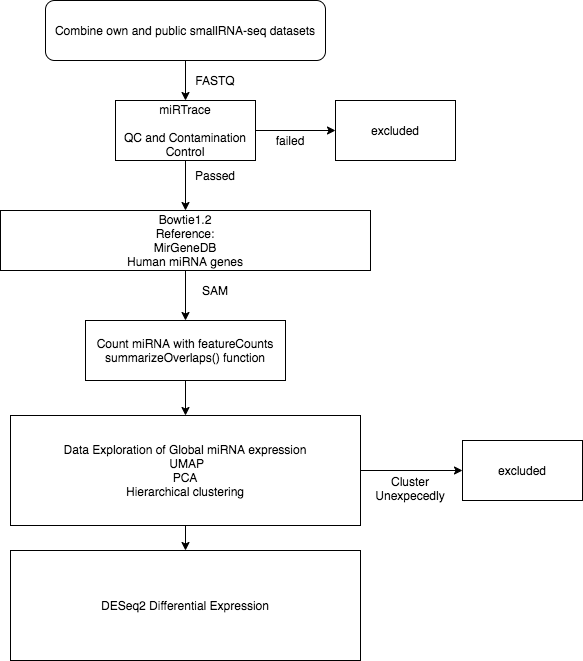

The diagram above was exported from draw.io. Its source (the exported page's mxGraphModel, read from the mxfile embedded in the PNG):
<mxGraphModel dx="1538" dy="843" grid="1" gridSize="10" guides="1" tooltips="1" connect="1" arrows="1" fold="1" page="1" pageScale="1" pageWidth="827" pageHeight="1169" math="0" shadow="0">
  <root>
    <mxCell id="0" />
    <mxCell id="1" parent="0" />
    <mxCell id="RxE2YkcUn0z2UA2JwRzY-13" style="edgeStyle=orthogonalEdgeStyle;rounded=0;orthogonalLoop=1;jettySize=auto;html=1;entryX=0.5;entryY=0;entryDx=0;entryDy=0;" parent="1" source="RxE2YkcUn0z2UA2JwRzY-10" target="RxE2YkcUn0z2UA2JwRzY-14" edge="1">
      <mxGeometry relative="1" as="geometry">
        <mxPoint x="430" y="250" as="targetPoint" />
      </mxGeometry>
    </mxCell>
    <mxCell id="P8uxu8Ril_P-PfMhtwbc-4" style="edgeStyle=orthogonalEdgeStyle;rounded=0;orthogonalLoop=1;jettySize=auto;html=1;entryX=0;entryY=0.5;entryDx=0;entryDy=0;" edge="1" parent="1" source="RxE2YkcUn0z2UA2JwRzY-10" target="RxE2YkcUn0z2UA2JwRzY-25">
      <mxGeometry relative="1" as="geometry" />
    </mxCell>
    <mxCell id="RxE2YkcUn0z2UA2JwRzY-10" value="miRTrace&lt;br&gt;&lt;br&gt;QC and Contamination Control" style="rounded=0;whiteSpace=wrap;html=1;" parent="1" vertex="1">
      <mxGeometry x="360" y="160" width="140" height="60" as="geometry" />
    </mxCell>
    <mxCell id="P8uxu8Ril_P-PfMhtwbc-7" style="edgeStyle=orthogonalEdgeStyle;rounded=0;orthogonalLoop=1;jettySize=auto;html=1;entryX=0.5;entryY=0;entryDx=0;entryDy=0;" edge="1" parent="1" source="RxE2YkcUn0z2UA2JwRzY-14" target="RxE2YkcUn0z2UA2JwRzY-18">
      <mxGeometry relative="1" as="geometry" />
    </mxCell>
    <mxCell id="RxE2YkcUn0z2UA2JwRzY-14" value="Bowtie1.2&lt;br&gt;Reference:&lt;br&gt;MirGeneDB&lt;br&gt;Human miRNA genes" style="rounded=0;whiteSpace=wrap;html=1;" parent="1" vertex="1">
      <mxGeometry x="245" y="270" width="370" height="60" as="geometry" />
    </mxCell>
    <mxCell id="P8uxu8Ril_P-PfMhtwbc-10" style="edgeStyle=orthogonalEdgeStyle;rounded=0;orthogonalLoop=1;jettySize=auto;html=1;entryX=0.5;entryY=0;entryDx=0;entryDy=0;" edge="1" parent="1" source="RxE2YkcUn0z2UA2JwRzY-18" target="RxE2YkcUn0z2UA2JwRzY-28">
      <mxGeometry relative="1" as="geometry" />
    </mxCell>
    <mxCell id="RxE2YkcUn0z2UA2JwRzY-18" value="Count miRNA with featureCounts summarizeOverlaps() function" style="rounded=0;whiteSpace=wrap;html=1;" parent="1" vertex="1">
      <mxGeometry x="330" y="380" width="200" height="60" as="geometry" />
    </mxCell>
    <mxCell id="RxE2YkcUn0z2UA2JwRzY-23" value="failed" style="text;html=1;strokeColor=none;fillColor=none;align=center;verticalAlign=middle;whiteSpace=wrap;rounded=0;" parent="1" vertex="1">
      <mxGeometry x="470" y="180" width="130" height="40" as="geometry" />
    </mxCell>
    <mxCell id="RxE2YkcUn0z2UA2JwRzY-25" value="excluded" style="rounded=0;whiteSpace=wrap;html=1;" parent="1" vertex="1">
      <mxGeometry x="580" y="160" width="120" height="60" as="geometry" />
    </mxCell>
    <mxCell id="P8uxu8Ril_P-PfMhtwbc-12" style="edgeStyle=orthogonalEdgeStyle;rounded=0;orthogonalLoop=1;jettySize=auto;html=1;entryX=0.5;entryY=0;entryDx=0;entryDy=0;" edge="1" parent="1" source="RxE2YkcUn0z2UA2JwRzY-28" target="P8uxu8Ril_P-PfMhtwbc-11">
      <mxGeometry relative="1" as="geometry" />
    </mxCell>
    <mxCell id="P8uxu8Ril_P-PfMhtwbc-14" style="edgeStyle=orthogonalEdgeStyle;rounded=0;orthogonalLoop=1;jettySize=auto;html=1;entryX=0;entryY=0.5;entryDx=0;entryDy=0;" edge="1" parent="1" source="RxE2YkcUn0z2UA2JwRzY-28" target="P8uxu8Ril_P-PfMhtwbc-13">
      <mxGeometry relative="1" as="geometry" />
    </mxCell>
    <mxCell id="RxE2YkcUn0z2UA2JwRzY-28" value="Data Exploration of Global miRNA expression&lt;br&gt;&amp;nbsp;UMAP&lt;br&gt;PCA&lt;br&gt;Hierarchical clustering" style="rounded=0;whiteSpace=wrap;html=1;" parent="1" vertex="1">
      <mxGeometry x="255" y="475" width="350" height="110" as="geometry" />
    </mxCell>
    <mxCell id="P8uxu8Ril_P-PfMhtwbc-6" value="Passed" style="text;html=1;strokeColor=none;fillColor=none;align=center;verticalAlign=middle;whiteSpace=wrap;rounded=0;" vertex="1" parent="1">
      <mxGeometry x="430" y="230" width="60" height="10" as="geometry" />
    </mxCell>
    <mxCell id="P8uxu8Ril_P-PfMhtwbc-8" value="SAM" style="text;html=1;strokeColor=none;fillColor=none;align=center;verticalAlign=middle;whiteSpace=wrap;rounded=0;" vertex="1" parent="1">
      <mxGeometry x="440" y="340" width="40" height="20" as="geometry" />
    </mxCell>
    <mxCell id="P8uxu8Ril_P-PfMhtwbc-11" value="DESeq2 Differential Expression" style="rounded=0;whiteSpace=wrap;html=1;" vertex="1" parent="1">
      <mxGeometry x="255" y="610" width="350" height="110" as="geometry" />
    </mxCell>
    <mxCell id="P8uxu8Ril_P-PfMhtwbc-13" value="excluded" style="rounded=0;whiteSpace=wrap;html=1;" vertex="1" parent="1">
      <mxGeometry x="707" y="500" width="120" height="60" as="geometry" />
    </mxCell>
    <mxCell id="P8uxu8Ril_P-PfMhtwbc-15" value="Cluster Unexpecedly" style="text;html=1;strokeColor=none;fillColor=none;align=center;verticalAlign=middle;whiteSpace=wrap;rounded=0;" vertex="1" parent="1">
      <mxGeometry x="610" y="525" width="90" height="45" as="geometry" />
    </mxCell>
    <mxCell id="P8uxu8Ril_P-PfMhtwbc-19" value="" style="edgeStyle=orthogonalEdgeStyle;rounded=0;orthogonalLoop=1;jettySize=auto;html=1;" edge="1" parent="1" source="P8uxu8Ril_P-PfMhtwbc-17" target="RxE2YkcUn0z2UA2JwRzY-10">
      <mxGeometry relative="1" as="geometry" />
    </mxCell>
    <mxCell id="P8uxu8Ril_P-PfMhtwbc-17" value="Combine own and public smallRNA-seq datasets" style="rounded=1;whiteSpace=wrap;html=1;" vertex="1" parent="1">
      <mxGeometry x="290" y="60" width="280" height="60" as="geometry" />
    </mxCell>
    <mxCell id="P8uxu8Ril_P-PfMhtwbc-18" value="FASTQ" style="text;html=1;strokeColor=none;fillColor=none;align=center;verticalAlign=middle;whiteSpace=wrap;rounded=0;" vertex="1" parent="1">
      <mxGeometry x="440" y="130" width="40" height="20" as="geometry" />
    </mxCell>
  </root>
</mxGraphModel>